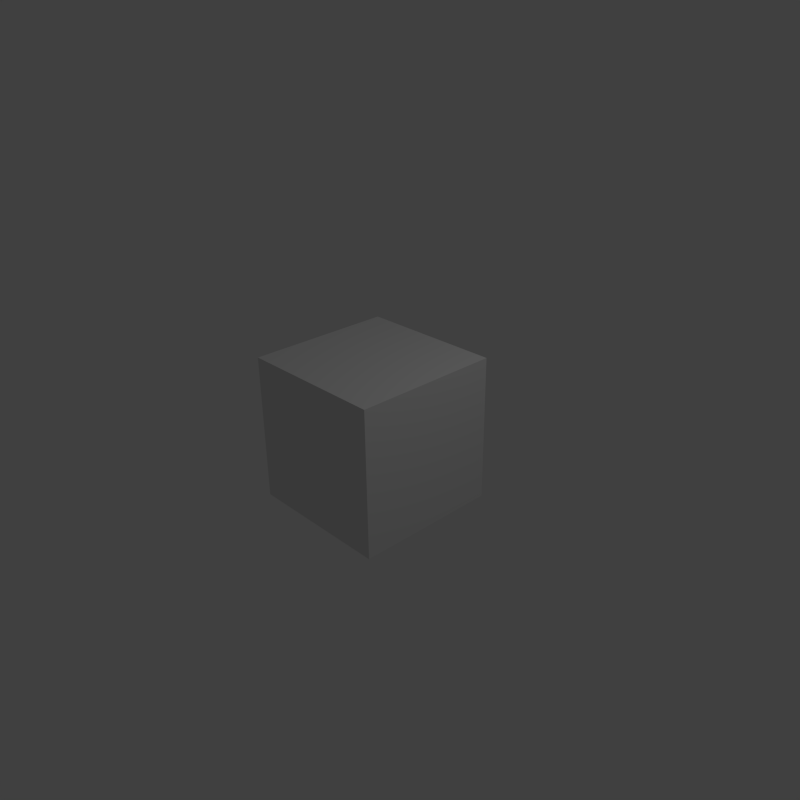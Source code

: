 # Source: videoediting.blend  (saved by Blender 2.69.0; exported with 4.5.12 LTS)
import bpy
from mathutils import Matrix  # noqa: F401  (used for matrix-valued properties, if any)

bpy.ops.wm.read_factory_settings(use_empty=True)
scene = bpy.context.scene
scene.name = 'Scene'

# ---- collections
col_collection_1 = bpy.data.collections.new('Collection 1'); scene.collection.children.link(col_collection_1)

# ---- materials (node trees are filled in below, after node groups)
mat_material = bpy.data.materials.new('Material')
mat_material.alpha_threshold = 0.0
mat_material.use_transparent_shadow = False
mat_material.roughness = 0.5
mat_material.line_color = (0.0, 0.0, 0.0, 1.0)

# ---- material node trees

# ---- world
world_world = bpy.data.worlds.new('World'); scene.world = world_world
world_world.color = (0.05088, 0.05088, 0.05088)
world_world.use_sun_shadow = False
world_world.sun_shadow_jitter_overblur = 0.0
world_world.cycles.sampling_method = 'MANUAL'
world_world.cycles.sample_map_resolution = 256

# ---- cameras
cam_camera = bpy.data.cameras.new('Camera')
cam_camera.clip_end = 100.0
cam_camera.lens = 35.0
cam_camera.sensor_width = 32.0
cam_camera.sensor_height = 18.0
cam_camera.ortho_scale = 7.314
cam_camera.dof.focus_distance = 0.0
cam_camera.dof.aperture_fstop = 128.0

# ---- lights
light_lamp = bpy.data.lights.new('Lamp', 'POINT')
light_lamp.transmission_factor = 0.0
light_lamp.cutoff_distance = 30.0
light_lamp.energy = 100.0
light_lamp.shadow_buffer_clip_start = 1.001
light_lamp.shadow_soft_size = 0.1
light_lamp.shadow_maximum_resolution = 0.006
light_lamp.use_absolute_resolution = True
light_lamp.cycles.use_multiple_importance_sampling = False

# ---- meshes
me_cube = bpy.data.meshes.new('Cube')
me_cube.from_pydata([(1.0, 1.0, -1.0), (1.0, -1.0, -1.0), (-1.0, -1.0, -1.0), (-1.0, 1.0, -1.0), (1.0, 1.0, 1.0), (1.0, -1.0, 1.0), (-1.0, -1.0, 1.0), (-1.0, 1.0, 1.0)], [], [(0, 1, 2, 3), (4, 7, 6, 5), (0, 4, 5, 1), (1, 5, 6, 2), (2, 6, 7, 3), (4, 0, 3, 7)])
me_cube.materials.append(mat_material)
me_cube.use_remesh_preserve_volume = False
me_cube.use_remesh_preserve_attributes = False
me_cube.use_mirror_vertex_groups = False
me_cube.update()

# ---- objects
ob_cube = bpy.data.objects.new('Cube', me_cube)
ob_lamp = bpy.data.objects.new('Lamp', light_lamp)
ob_camera = bpy.data.objects.new('Camera', cam_camera)

# ---- transforms, parenting, visibility, modifiers, constraints
ob_cube.location = (0.0, 0.0, 0.0)
ob_cube.lock_rotations_4d = False
ob_cube.empty_display_type = 'ARROWS'
ob_cube.lineart.crease_threshold = 0.0
ob_lamp.location = (4.076, 1.005, 5.904)
ob_lamp.rotation_euler = (0.6503, 0.05522, 1.866)
ob_lamp.lock_rotations_4d = False
ob_lamp.empty_display_type = 'ARROWS'
ob_lamp.color = (0.0, 0.0, 0.0, 0.0)
ob_lamp.lineart.crease_threshold = 0.0
ob_camera.location = (7.481, -6.508, 5.344)
ob_camera.rotation_euler = (1.109, 0.01082, 0.8149)
ob_camera.lock_rotations_4d = False
ob_camera.empty_display_type = 'ARROWS'
ob_camera.color = (0.0, 0.0, 0.0, 0.0)
ob_camera.display_type = 'WIRE'
ob_camera.lineart.crease_threshold = 0.0

# ---- collection membership
col_collection_1.objects.link(ob_cube)
col_collection_1.objects.link(ob_lamp)
col_collection_1.objects.link(ob_camera)

# ---- scene / render settings (as saved in the file)
scene.camera = ob_camera
scene.frame_start = 1; scene.frame_end = 250; scene.frame_set(14)
scene.render.engine = 'BLENDER_EEVEE_NEXT'
scene.render.image_settings.compression = 90
scene.render.resolution_x = 250
scene.render.resolution_y = 250
scene.render.dither_intensity = 0.0
scene.cycles.use_denoising = False
scene.cycles.samples = 10
scene.cycles.sampling_pattern = 'TABULATED_SOBOL'
scene.cycles.light_sampling_threshold = 0.0
scene.cycles.use_adaptive_sampling = False
scene.cycles.use_light_tree = False
scene.cycles.blur_glossy = 0.0
scene.cycles.volume_bounces = 1
scene.cycles.pixel_filter_type = 'GAUSSIAN'
scene.cycles.sample_clamp_indirect = 0.0
scene.view_settings.view_transform = 'Standard'
bpy.context.view_layer.update()
